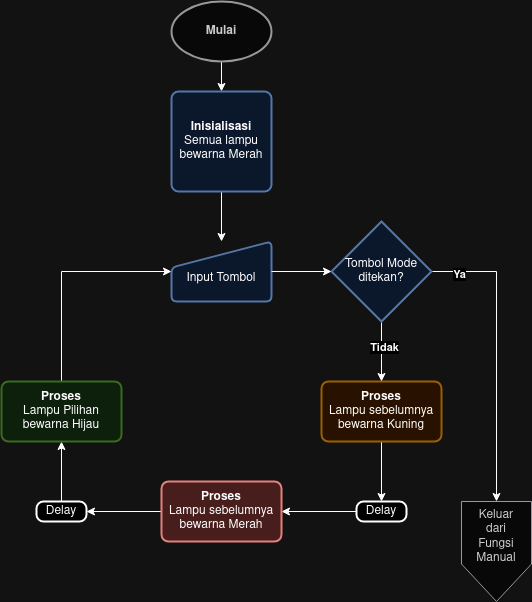

The diagram above was exported from draw.io. Its source (the exported page's mxGraphModel, read from the mxfile embedded in the PNG):
<mxGraphModel dx="880" dy="454" grid="1" gridSize="10" guides="1" tooltips="1" connect="1" arrows="1" fold="1" page="1" pageScale="1" pageWidth="850" pageHeight="1100" math="0" shadow="0">
  <root>
    <mxCell id="0" />
    <mxCell id="1" parent="0" />
    <mxCell id="KTKbgiwWAz-cd3F3gUqR-12" value="" style="edgeStyle=orthogonalEdgeStyle;rounded=0;orthogonalLoop=1;jettySize=auto;html=1;" parent="1" source="KTKbgiwWAz-cd3F3gUqR-1" target="KTKbgiwWAz-cd3F3gUqR-2" edge="1">
      <mxGeometry relative="1" as="geometry" />
    </mxCell>
    <mxCell id="KTKbgiwWAz-cd3F3gUqR-1" value="&lt;b&gt;Mulai&lt;/b&gt;" style="strokeWidth=2;html=1;shape=mxgraph.flowchart.start_1;whiteSpace=wrap;fillColor=#f5f5f5;fontColor=#333333;strokeColor=#666666;" parent="1" vertex="1">
      <mxGeometry x="390" y="140" width="100" height="60" as="geometry" />
    </mxCell>
    <mxCell id="KTKbgiwWAz-cd3F3gUqR-15" style="edgeStyle=orthogonalEdgeStyle;rounded=0;orthogonalLoop=1;jettySize=auto;html=1;exitX=0.5;exitY=1;exitDx=0;exitDy=0;entryX=0.5;entryY=0;entryDx=0;entryDy=0;" parent="1" source="KTKbgiwWAz-cd3F3gUqR-2" target="KTKbgiwWAz-cd3F3gUqR-3" edge="1">
      <mxGeometry relative="1" as="geometry" />
    </mxCell>
    <mxCell id="KTKbgiwWAz-cd3F3gUqR-2" value="&lt;b&gt;Inisialisasi&lt;/b&gt;&lt;br&gt;Semua lampu bewarna Merah" style="rounded=1;whiteSpace=wrap;html=1;absoluteArcSize=1;arcSize=14;strokeWidth=2;fillColor=#dae8fc;strokeColor=#6c8ebf;" parent="1" vertex="1">
      <mxGeometry x="390" y="230" width="100" height="100" as="geometry" />
    </mxCell>
    <mxCell id="KTKbgiwWAz-cd3F3gUqR-3" value="&lt;br&gt;Input Tombol" style="html=1;strokeWidth=2;shape=manualInput;whiteSpace=wrap;rounded=1;size=26;arcSize=11;fillColor=#dae8fc;strokeColor=#6c8ebf;" parent="1" vertex="1">
      <mxGeometry x="390" y="380" width="100" height="60" as="geometry" />
    </mxCell>
    <mxCell id="KTKbgiwWAz-cd3F3gUqR-16" style="edgeStyle=orthogonalEdgeStyle;rounded=0;orthogonalLoop=1;jettySize=auto;html=1;exitX=0.5;exitY=1;exitDx=0;exitDy=0;entryX=0.5;entryY=0;entryDx=0;entryDy=0;" parent="1" source="KTKbgiwWAz-cd3F3gUqR-4" target="KTKbgiwWAz-cd3F3gUqR-6" edge="1">
      <mxGeometry relative="1" as="geometry" />
    </mxCell>
    <mxCell id="KTKbgiwWAz-cd3F3gUqR-4" value="&lt;b&gt;Proses&lt;/b&gt;&lt;br&gt;Lampu sebelumnya bewarna Kuning" style="rounded=1;whiteSpace=wrap;html=1;absoluteArcSize=1;arcSize=14;strokeWidth=2;fillColor=#ffe6cc;strokeColor=#d79b00;" parent="1" vertex="1">
      <mxGeometry x="540" y="520" width="120" height="60" as="geometry" />
    </mxCell>
    <mxCell id="KTKbgiwWAz-cd3F3gUqR-17" style="edgeStyle=orthogonalEdgeStyle;rounded=0;orthogonalLoop=1;jettySize=auto;html=1;exitX=0;exitY=0.5;exitDx=0;exitDy=0;entryX=1;entryY=0.5;entryDx=0;entryDy=0;" parent="1" source="KTKbgiwWAz-cd3F3gUqR-6" target="KTKbgiwWAz-cd3F3gUqR-9" edge="1">
      <mxGeometry relative="1" as="geometry" />
    </mxCell>
    <mxCell id="KTKbgiwWAz-cd3F3gUqR-6" value="Delay" style="rounded=1;whiteSpace=wrap;html=1;absoluteArcSize=1;arcSize=14;strokeWidth=2;" parent="1" vertex="1">
      <mxGeometry x="575" y="640" width="50" height="20" as="geometry" />
    </mxCell>
    <mxCell id="KTKbgiwWAz-cd3F3gUqR-18" style="edgeStyle=orthogonalEdgeStyle;rounded=0;orthogonalLoop=1;jettySize=auto;html=1;exitX=0;exitY=0.5;exitDx=0;exitDy=0;entryX=1;entryY=0.5;entryDx=0;entryDy=0;" parent="1" source="KTKbgiwWAz-cd3F3gUqR-9" target="KTKbgiwWAz-cd3F3gUqR-10" edge="1">
      <mxGeometry relative="1" as="geometry" />
    </mxCell>
    <mxCell id="KTKbgiwWAz-cd3F3gUqR-9" value="&lt;b&gt;Proses&lt;/b&gt;&lt;br&gt;Lampu sebelumnya bewarna Merah" style="rounded=1;whiteSpace=wrap;html=1;absoluteArcSize=1;arcSize=14;strokeWidth=2;fillColor=#f8cecc;strokeColor=#b85450;" parent="1" vertex="1">
      <mxGeometry x="380" y="620" width="120" height="60" as="geometry" />
    </mxCell>
    <mxCell id="KTKbgiwWAz-cd3F3gUqR-19" style="edgeStyle=orthogonalEdgeStyle;rounded=0;orthogonalLoop=1;jettySize=auto;html=1;exitX=0.5;exitY=0;exitDx=0;exitDy=0;entryX=0.5;entryY=1;entryDx=0;entryDy=0;" parent="1" source="KTKbgiwWAz-cd3F3gUqR-10" target="KTKbgiwWAz-cd3F3gUqR-11" edge="1">
      <mxGeometry relative="1" as="geometry" />
    </mxCell>
    <mxCell id="KTKbgiwWAz-cd3F3gUqR-10" value="Delay" style="rounded=1;whiteSpace=wrap;html=1;absoluteArcSize=1;arcSize=14;strokeWidth=2;" parent="1" vertex="1">
      <mxGeometry x="255" y="640" width="50" height="20" as="geometry" />
    </mxCell>
    <mxCell id="KTKbgiwWAz-cd3F3gUqR-20" style="edgeStyle=orthogonalEdgeStyle;rounded=0;orthogonalLoop=1;jettySize=auto;html=1;exitX=0.5;exitY=0;exitDx=0;exitDy=0;entryX=0;entryY=0.5;entryDx=0;entryDy=0;" parent="1" source="KTKbgiwWAz-cd3F3gUqR-11" target="KTKbgiwWAz-cd3F3gUqR-3" edge="1">
      <mxGeometry relative="1" as="geometry" />
    </mxCell>
    <mxCell id="KTKbgiwWAz-cd3F3gUqR-11" value="&lt;b&gt;Proses&lt;/b&gt;&lt;br&gt;Lampu Pilihan bewarna Hijau" style="rounded=1;whiteSpace=wrap;html=1;absoluteArcSize=1;arcSize=14;strokeWidth=2;fillColor=#d5e8d4;strokeColor=#82b366;" parent="1" vertex="1">
      <mxGeometry x="220" y="520" width="120" height="60" as="geometry" />
    </mxCell>
    <mxCell id="36JaZwjAJyENyvgttJN6-3" style="edgeStyle=orthogonalEdgeStyle;rounded=0;orthogonalLoop=1;jettySize=auto;html=1;exitX=0.5;exitY=1;exitDx=0;exitDy=0;exitPerimeter=0;entryX=0.5;entryY=0;entryDx=0;entryDy=0;" parent="1" source="36JaZwjAJyENyvgttJN6-1" target="KTKbgiwWAz-cd3F3gUqR-4" edge="1">
      <mxGeometry relative="1" as="geometry" />
    </mxCell>
    <mxCell id="36JaZwjAJyENyvgttJN6-4" value="&lt;b&gt;Tidak&lt;/b&gt;" style="edgeLabel;html=1;align=center;verticalAlign=middle;resizable=0;points=[];" parent="36JaZwjAJyENyvgttJN6-3" vertex="1" connectable="0">
      <mxGeometry x="-0.1667" y="2" relative="1" as="geometry">
        <mxPoint as="offset" />
      </mxGeometry>
    </mxCell>
    <mxCell id="36JaZwjAJyENyvgttJN6-11" style="edgeStyle=orthogonalEdgeStyle;rounded=0;orthogonalLoop=1;jettySize=auto;html=1;exitX=1;exitY=0.5;exitDx=0;exitDy=0;exitPerimeter=0;entryX=0.5;entryY=0;entryDx=0;entryDy=0;" parent="1" source="36JaZwjAJyENyvgttJN6-1" target="36JaZwjAJyENyvgttJN6-10" edge="1">
      <mxGeometry relative="1" as="geometry" />
    </mxCell>
    <mxCell id="SxviKD1YU2CGl0ZtQO9O-1" value="&lt;b&gt;Ya&lt;/b&gt;" style="edgeLabel;html=1;align=center;verticalAlign=middle;resizable=0;points=[];" parent="36JaZwjAJyENyvgttJN6-11" vertex="1" connectable="0">
      <mxGeometry x="-0.815" y="-2" relative="1" as="geometry">
        <mxPoint as="offset" />
      </mxGeometry>
    </mxCell>
    <mxCell id="36JaZwjAJyENyvgttJN6-1" value="Tombol Mode ditekan?" style="strokeWidth=2;html=1;shape=mxgraph.flowchart.decision;whiteSpace=wrap;fillColor=#dae8fc;strokeColor=#6c8ebf;" parent="1" vertex="1">
      <mxGeometry x="550" y="360" width="100" height="100" as="geometry" />
    </mxCell>
    <mxCell id="36JaZwjAJyENyvgttJN6-2" style="edgeStyle=orthogonalEdgeStyle;rounded=0;orthogonalLoop=1;jettySize=auto;html=1;exitX=1;exitY=0.5;exitDx=0;exitDy=0;entryX=0;entryY=0.5;entryDx=0;entryDy=0;entryPerimeter=0;" parent="1" source="KTKbgiwWAz-cd3F3gUqR-3" target="36JaZwjAJyENyvgttJN6-1" edge="1">
      <mxGeometry relative="1" as="geometry" />
    </mxCell>
    <mxCell id="36JaZwjAJyENyvgttJN6-10" value="Keluar&lt;br&gt;dari&lt;br&gt;Fungsi Manual&lt;br&gt;&lt;div&gt;&lt;br&gt;&lt;/div&gt;&lt;div&gt;&lt;br&gt;&lt;/div&gt;" style="shape=offPageConnector;whiteSpace=wrap;html=1;fillColor=#f5f5f5;fontColor=#333333;strokeColor=#666666;" parent="1" vertex="1">
      <mxGeometry x="680" y="640" width="70" height="100" as="geometry" />
    </mxCell>
  </root>
</mxGraphModel>